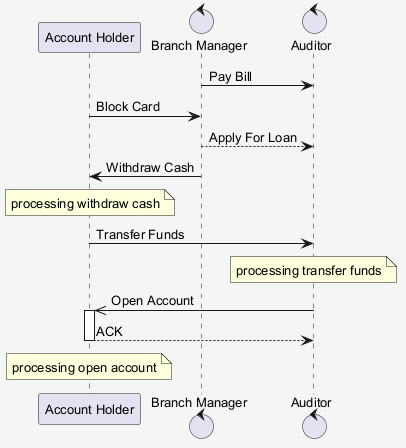

The diagram above was rendered by PlantUML. Its source (embedded in the PNG):
@startuml
skinparam shadowing false
skinparam backgroundColor #F5F5F5
skinparam defaultFontSize 13
participant "Account Holder" as AH
control "Branch Manager" as BM
control "Auditor" as A
BM -> A : Pay Bill
AH -> BM : Block Card
BM --> A : Apply For Loan
BM -> AH : Withdraw Cash
note over AH : processing withdraw cash
AH -> A : Transfer Funds
note over A : processing transfer funds
A ->> AH : Open Account
activate AH
AH --> A : ACK
deactivate AH
note over AH : processing open account
@enduml